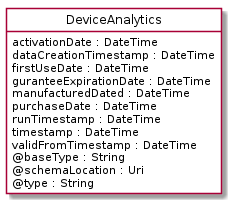

The diagram above was rendered by PlantUML. Its source (embedded in the PNG):
@startuml
hide circle
hide methods
hide stereotype
show <<Enumeration>> stereotype
skinparam class {
   BackgroundColor<<Enumeration>> #E6F5F7
   BackgroundColor<<Ref>> #FFFFE0
   BackgroundColor<<Pivot>> #FFFFFFF
   BackgroundColor<<SimpleType>> #E2F0DA
   BackgroundColor #FCF2E3
}

class DeviceAnalytics <<Pivot>> {
    activationDate : DateTime
    dataCreationTimestamp : DateTime
    firstUseDate : DateTime
    guranteeExpirationDate : DateTime
    manufacturedDated : DateTime
    purchaseDate : DateTime
    runTimestamp : DateTime
    timestamp : DateTime
    validFromTimestamp : DateTime
    @baseType : String
    @schemaLocation : Uri
    @type : String
}


@enduml